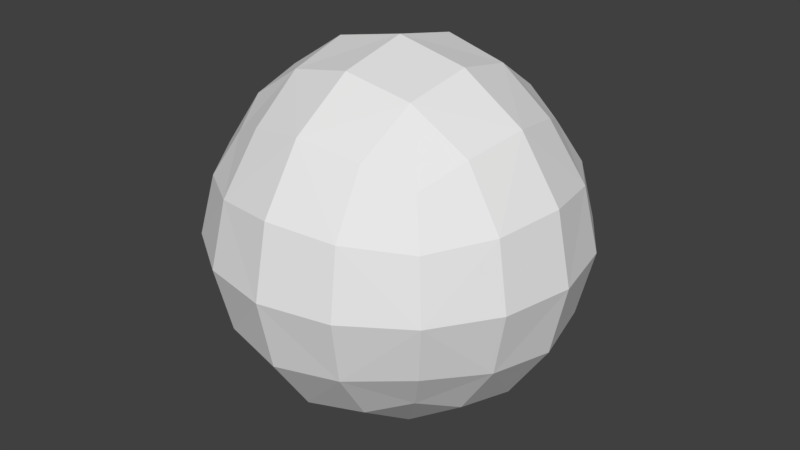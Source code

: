 # Source: bansheeeye.blend  (saved by Blender 2.79.0; exported with 4.5.12 LTS)
import bpy
from mathutils import Matrix  # noqa: F401  (used for matrix-valued properties, if any)

bpy.ops.wm.read_factory_settings(use_empty=True)
scene = bpy.context.scene
scene.name = 'Scene'

# ---- collections
col_collection_1 = bpy.data.collections.new('Collection 1'); scene.collection.children.link(col_collection_1)

# ---- materials (node trees are filled in below, after node groups)
mat_banshee_eye = bpy.data.materials.new('banshee_eye')
mat_banshee_eye.alpha_threshold = 0.0
mat_banshee_eye.use_transparent_shadow = False
mat_banshee_eye.roughness = 0.5
mat_banshee_eye.line_color = (0.0, 0.0, 0.0, 1.0)

# ---- material node trees

# ---- world
world_world = bpy.data.worlds.new('World'); scene.world = world_world
world_world.color = (0.05088, 0.05088, 0.05088)
world_world.use_sun_shadow = False
world_world.sun_shadow_jitter_overblur = 0.0
world_world.cycles.sampling_method = 'MANUAL'

# ---- meshes
me_base = bpy.data.meshes.new('Base')
me_base.from_pydata([(-0.1502, 0.06185, 0.06185), (0.06185, 0.1502, 0.06185), (0.1502, -0.06185, 0.06185), (-0.06185, -0.1502, 0.06185), (0.06185, -0.06185, -0.1502), (-0.06185, -0.06185, 0.1502), (0.06185, -0.06185, 0.1502), (-0.06185, -0.06185, -0.1502), (0.06185, -0.1502, 0.06185), (-0.06185, 0.1502, 0.06185), (-0.06185, 0.06185, -0.1502), (0.06185, 0.06185, 0.1502), (-0.06185, 0.06185, 0.1502), (0.06185, 0.06185, -0.1502), (0.1502, 0.06185, 0.06185), (-0.1502, -0.06185, 0.06185), (-0.1502, -0.06185, -0.06185), (0.1502, 0.06185, -0.06185), (-0.06185, 0.1502, -0.06185), (0.06185, -0.1502, -0.06185), (-0.06185, -0.1502, -0.06185), (0.1502, -0.06185, -0.06185), (0.06185, 0.1502, -0.06185), (-0.1502, 0.06185, -0.06185), (-0.1149, -0.05639, -0.1149), (-0.1149, -0.1149, 0.05639), (-0.1149, 0.05639, 0.1149), (-0.1149, 0.1149, -0.05639), (-0.05639, 0.1149, -0.1149), (0.05639, 0.1149, 0.1149), (0.1149, 0.1149, -0.05639), (0.1149, 0.05639, -0.1149), (0.1149, -0.05639, 0.1149), (0.1149, -0.1149, -0.05639), (0.05639, -0.1149, -0.1149), (-0.05639, -0.1149, 0.1149), (0.05639, 0.1149, -0.1149), (-0.05639, 0.1149, 0.1149), (-0.05639, -0.1149, -0.1149), (0.05639, -0.1149, 0.1149), (1.844e-09, -0.06731, 0.1635), (-3.688e-09, -0.06731, -0.1635), (0.0, -0.1635, -0.06731), (-3.688e-09, 0.1635, -0.06731), (-0.1149, 0.05639, -0.1149), (-0.1149, -0.05639, 0.1149), (0.1149, -0.05639, -0.1149), (0.1149, 0.05639, 0.1149), (3.688e-09, 0.06731, 0.1635), (-1.844e-09, 0.06731, -0.1635), (-0.06731, -5.532e-09, -0.1635), (0.06731, 5.532e-09, 0.1635), (-0.06731, 0.0, 0.1635), (0.06731, 0.0, -0.1635), (0.1635, 3.688e-09, -0.06731), (-0.1635, -3.688e-09, -0.06731), (-0.1149, -0.1149, -0.05639), (-0.1149, 0.1149, 0.05639), (0.1149, 0.1149, 0.05639), (0.1149, -0.1149, 0.05639), (3.688e-09, -0.1635, 0.06731), (-7.376e-09, 0.1635, 0.06731), (0.1635, 7.376e-09, 0.06731), (-0.1635, -3.688e-09, 0.06731), (-0.1635, -0.06731, -1.539e-16), (0.1635, 0.06731, -5.163e-09), (-0.06731, 0.1635, -1.291e-09), (0.06731, -0.1635, 1.291e-09), (-0.06731, -0.1635, 5.163e-09), (0.1635, -0.06731, -1.539e-16), (0.06731, 0.1635, -5.163e-09), (-0.1635, 0.06731, -5.163e-09), (-0.09673, -0.09673, -0.09673), (-0.09673, -0.09673, 0.09673), (-0.09673, 0.09673, -0.09673), (-0.09673, 0.09673, 0.09673), (0.09673, -0.09673, -0.09673), (0.09673, -0.09673, 0.09673), (0.09673, 0.09673, -0.09673), (0.09673, 0.09673, 0.09673), (-7.376e-09, 0.125, -0.125), (-3.688e-09, 0.125, 0.125), (3.688e-09, -0.125, -0.125), (7.376e-09, -0.125, 0.125), (-0.125, 0.0, -0.125), (-0.125, 0.0, 0.125), (0.125, 0.0, -0.125), (0.125, 0.0, 0.125), (-5.061e-09, 6.894e-11, 0.1779), (5.265e-09, 6.894e-11, -0.1779), (-0.125, -0.125, 5.163e-09), (-0.125, 0.125, -2.582e-09), (0.125, 0.125, -5.163e-09), (0.125, -0.125, 2.582e-09), (3.688e-09, -0.1779, -1.144e-10), (-3.688e-09, 0.1779, -1.144e-10), (0.1779, 3.688e-09, 5.163e-09), (-0.1779, -3.688e-09, -5.163e-09)], [], [(0, 71, 97, 63), (0, 63, 85, 26), (0, 26, 75, 57), (0, 57, 91, 71), (1, 70, 95, 61), (1, 61, 81, 29), (1, 29, 79, 58), (1, 58, 92, 70), (2, 69, 96, 62), (2, 62, 87, 32), (2, 32, 77, 59), (2, 59, 93, 69), (3, 68, 94, 60), (3, 60, 83, 35), (3, 35, 73, 25), (3, 25, 90, 68), (4, 41, 89, 53), (4, 53, 86, 46), (4, 46, 76, 34), (4, 34, 82, 41), (5, 40, 88, 52), (5, 52, 85, 45), (5, 45, 73, 35), (5, 35, 83, 40), (6, 32, 87, 51), (6, 51, 88, 40), (6, 40, 83, 39), (6, 39, 77, 32), (7, 24, 84, 50), (7, 50, 89, 41), (7, 41, 82, 38), (7, 38, 72, 24), (8, 67, 93, 59), (8, 59, 77, 39), (8, 39, 83, 60), (8, 60, 94, 67), (9, 66, 91, 57), (9, 57, 75, 37), (9, 37, 81, 61), (9, 61, 95, 66), (10, 44, 74, 28), (10, 28, 80, 49), (10, 49, 89, 50), (10, 50, 84, 44), (11, 47, 79, 29), (11, 29, 81, 48), (11, 48, 88, 51), (11, 51, 87, 47), (12, 48, 81, 37), (12, 37, 75, 26), (12, 26, 85, 52), (12, 52, 88, 48), (13, 49, 80, 36), (13, 36, 78, 31), (13, 31, 86, 53), (13, 53, 89, 49), (14, 65, 92, 58), (14, 58, 79, 47), (14, 47, 87, 62), (14, 62, 96, 65), (15, 64, 90, 25), (15, 25, 73, 45), (15, 45, 85, 63), (15, 63, 97, 64), (16, 24, 72, 56), (16, 56, 90, 64), (16, 64, 97, 55), (16, 55, 84, 24), (17, 31, 78, 30), (17, 30, 92, 65), (17, 65, 96, 54), (17, 54, 86, 31), (18, 28, 74, 27), (18, 27, 91, 66), (18, 66, 95, 43), (18, 43, 80, 28), (19, 34, 76, 33), (19, 33, 93, 67), (19, 67, 94, 42), (19, 42, 82, 34), (20, 38, 82, 42), (20, 42, 94, 68), (20, 68, 90, 56), (20, 56, 72, 38), (21, 46, 86, 54), (21, 54, 96, 69), (21, 69, 93, 33), (21, 33, 76, 46), (22, 36, 80, 43), (22, 43, 95, 70), (22, 70, 92, 30), (22, 30, 78, 36), (23, 44, 84, 55), (23, 55, 97, 71), (23, 71, 91, 27), (23, 27, 74, 44)])
_uv = me_base.uv_layers.new(name='UVMap')
_uv.uv.foreach_set('vector', [0.8575, 0.3758, 0.8647, 0.3055, 0.9597, 0.3046, 0.9359, 0.4091, 0.8575, 0.3758, 0.9359, 0.4091, 0.877, 0.4941, 0.8227, 0.4409, 0.8575, 0.3758, 0.8227, 0.4409, 0.7856, 0.4044, 0.7939, 0.3586, 0.8575, 0.3758, 0.7939, 0.3586, 0.7961, 0.3062, 0.8647, 0.3055, 0.636, 0.3586, 0.6334, 0.3077, 0.6865, 0.3072, 0.687, 0.3603, 0.636, 0.3586, 0.687, 0.3603, 0.6875, 0.4168, 0.6351, 0.4147, 0.636, 0.3586, 0.6351, 0.4147, 0.5893, 0.4063, 0.58, 0.3606, 0.636, 0.3586, 0.58, 0.3606, 0.5768, 0.3083, 0.6334, 0.3077, 0.2215, 0.8679, 0.2917, 0.876, 0.2914, 0.971, 0.1872, 0.9458, 0.2215, 0.8679, 0.1872, 0.9458, 0.1029, 0.8859, 0.1568, 0.8323, 0.2215, 0.8679, 0.1568, 0.8323, 0.1938, 0.7956, 0.2395, 0.8045, 0.2215, 0.8679, 0.2395, 0.8045, 0.2919, 0.8074, 0.2917, 0.876, 0.2415, 0.6467, 0.2924, 0.6446, 0.2922, 0.6977, 0.2391, 0.6976, 0.2415, 0.6467, 0.2391, 0.6976, 0.1826, 0.6974, 0.1854, 0.645, 0.2415, 0.6467, 0.1854, 0.645, 0.1944, 0.5993, 0.2402, 0.5906, 0.2415, 0.6467, 0.2402, 0.5906, 0.2926, 0.5881, 0.2924, 0.6446, 0.4624, 0.7685, 0.4705, 0.6983, 0.5655, 0.6986, 0.5403, 0.8028, 0.4624, 0.7685, 0.5403, 0.8028, 0.4804, 0.8871, 0.4268, 0.8332, 0.4624, 0.7685, 0.4268, 0.8332, 0.3901, 0.7962, 0.399, 0.7505, 0.4624, 0.7685, 0.399, 0.7505, 0.4019, 0.6981, 0.4705, 0.6983, 0.1221, 0.627, 0.114, 0.6972, 0.01901, 0.6969, 0.04416, 0.5927, 0.1221, 0.627, 0.04416, 0.5927, 0.1041, 0.5084, 0.1577, 0.5623, 0.1221, 0.627, 0.1577, 0.5623, 0.1944, 0.5993, 0.1854, 0.645, 0.1221, 0.627, 0.1854, 0.645, 0.1826, 0.6974, 0.114, 0.6972, 0.1217, 0.7675, 0.1568, 0.8323, 0.1029, 0.8859, 0.0435, 0.8012, 0.1217, 0.7675, 0.0435, 0.8012, 0.01901, 0.6969, 0.114, 0.6972, 0.1217, 0.7675, 0.114, 0.6972, 0.1826, 0.6974, 0.1851, 0.7498, 0.1217, 0.7675, 0.1851, 0.7498, 0.1938, 0.7956, 0.1568, 0.8323, 0.4628, 0.628, 0.4277, 0.5632, 0.4816, 0.5096, 0.541, 0.5943, 0.4628, 0.628, 0.541, 0.5943, 0.5655, 0.6986, 0.4705, 0.6983, 0.4628, 0.628, 0.4705, 0.6983, 0.4019, 0.6981, 0.3994, 0.6457, 0.4628, 0.628, 0.3994, 0.6457, 0.3907, 0.5999, 0.4277, 0.5632, 0.2412, 0.7485, 0.2921, 0.7509, 0.2919, 0.8074, 0.2395, 0.8045, 0.2412, 0.7485, 0.2395, 0.8045, 0.1938, 0.7956, 0.1851, 0.7498, 0.2412, 0.7485, 0.1851, 0.7498, 0.1826, 0.6974, 0.2391, 0.6976, 0.2412, 0.7485, 0.2391, 0.6976, 0.2922, 0.6977, 0.2921, 0.7509, 0.7379, 0.3577, 0.7396, 0.3067, 0.7961, 0.3062, 0.7939, 0.3586, 0.7379, 0.3577, 0.7939, 0.3586, 0.7856, 0.4044, 0.7399, 0.4137, 0.7379, 0.3577, 0.7399, 0.4137, 0.6875, 0.4168, 0.687, 0.3603, 0.7379, 0.3577, 0.687, 0.3603, 0.6865, 0.3072, 0.7396, 0.3067, 0.7551, 0.1362, 0.8202, 0.1709, 0.7837, 0.2081, 0.7378, 0.1998, 0.7551, 0.1362, 0.7378, 0.1998, 0.6854, 0.1976, 0.6848, 0.129, 0.7551, 0.1362, 0.6848, 0.129, 0.6838, 0.03399, 0.7884, 0.05781, 0.7551, 0.1362, 0.7884, 0.05781, 0.8734, 0.1167, 0.8202, 0.1709, 0.6179, 0.4782, 0.5528, 0.4435, 0.5893, 0.4063, 0.6351, 0.4147, 0.6179, 0.4782, 0.6351, 0.4147, 0.6875, 0.4168, 0.6882, 0.4854, 0.6179, 0.4782, 0.6882, 0.4854, 0.6891, 0.5804, 0.5846, 0.5566, 0.6179, 0.4782, 0.5846, 0.5566, 0.4996, 0.4977, 0.5528, 0.4435, 0.7583, 0.4769, 0.6882, 0.4854, 0.6875, 0.4168, 0.7399, 0.4137, 0.7583, 0.4769, 0.7399, 0.4137, 0.7856, 0.4044, 0.8227, 0.4409, 0.7583, 0.4769, 0.8227, 0.4409, 0.877, 0.4941, 0.7931, 0.5546, 0.7583, 0.4769, 0.7931, 0.5546, 0.6891, 0.5804, 0.6882, 0.4854, 0.6146, 0.1376, 0.6848, 0.129, 0.6854, 0.1976, 0.633, 0.2008, 0.6146, 0.1376, 0.633, 0.2008, 0.5874, 0.21, 0.5502, 0.1735, 0.6146, 0.1376, 0.5502, 0.1735, 0.4959, 0.1203, 0.5798, 0.05981, 0.6146, 0.1376, 0.5798, 0.05981, 0.6838, 0.03399, 0.6848, 0.129, 0.5168, 0.3791, 0.5083, 0.3089, 0.5768, 0.3083, 0.58, 0.3606, 0.5168, 0.3791, 0.58, 0.3606, 0.5893, 0.4063, 0.5528, 0.4435, 0.5168, 0.3791, 0.5528, 0.4435, 0.4996, 0.4977, 0.4391, 0.4139, 0.5168, 0.3791, 0.4391, 0.4139, 0.4132, 0.3098, 0.5083, 0.3089, 0.2225, 0.5272, 0.2928, 0.5195, 0.2926, 0.5881, 0.2402, 0.5906, 0.2225, 0.5272, 0.2402, 0.5906, 0.1944, 0.5993, 0.1577, 0.5623, 0.2225, 0.5272, 0.1577, 0.5623, 0.1041, 0.5084, 0.1887, 0.449, 0.2225, 0.5272, 0.1887, 0.449, 0.2931, 0.4245, 0.2928, 0.5195, 0.363, 0.5276, 0.4277, 0.5632, 0.3907, 0.5999, 0.345, 0.591, 0.363, 0.5276, 0.345, 0.591, 0.2926, 0.5881, 0.2928, 0.5195, 0.363, 0.5276, 0.2928, 0.5195, 0.2931, 0.4245, 0.3973, 0.4497, 0.363, 0.5276, 0.3973, 0.4497, 0.4816, 0.5096, 0.4277, 0.5632, 0.5155, 0.2386, 0.5502, 0.1735, 0.5874, 0.21, 0.579, 0.2558, 0.5155, 0.2386, 0.579, 0.2558, 0.5768, 0.3083, 0.5083, 0.3089, 0.5155, 0.2386, 0.5083, 0.3089, 0.4132, 0.3098, 0.4371, 0.2053, 0.5155, 0.2386, 0.4371, 0.2053, 0.4959, 0.1203, 0.5502, 0.1735, 0.7369, 0.2558, 0.7378, 0.1998, 0.7837, 0.2081, 0.7929, 0.2538, 0.7369, 0.2558, 0.7929, 0.2538, 0.7961, 0.3062, 0.7396, 0.3067, 0.7369, 0.2558, 0.7396, 0.3067, 0.6865, 0.3072, 0.686, 0.2541, 0.7369, 0.2558, 0.686, 0.2541, 0.6854, 0.1976, 0.7378, 0.1998, 0.343, 0.7488, 0.399, 0.7505, 0.3901, 0.7962, 0.3443, 0.8049, 0.343, 0.7488, 0.3443, 0.8049, 0.2919, 0.8074, 0.2921, 0.7509, 0.343, 0.7488, 0.2921, 0.7509, 0.2922, 0.6977, 0.3453, 0.6979, 0.343, 0.7488, 0.3453, 0.6979, 0.4019, 0.6981, 0.399, 0.7505, 0.3433, 0.647, 0.3994, 0.6457, 0.4019, 0.6981, 0.3453, 0.6979, 0.3433, 0.647, 0.3453, 0.6979, 0.2922, 0.6977, 0.2924, 0.6446, 0.3433, 0.647, 0.2924, 0.6446, 0.2926, 0.5881, 0.345, 0.591, 0.3433, 0.647, 0.345, 0.591, 0.3907, 0.5999, 0.3994, 0.6457, 0.362, 0.8683, 0.4268, 0.8332, 0.4804, 0.8871, 0.3957, 0.9465, 0.362, 0.8683, 0.3957, 0.9465, 0.2914, 0.971, 0.2917, 0.876, 0.362, 0.8683, 0.2917, 0.876, 0.2919, 0.8074, 0.3443, 0.8049, 0.362, 0.8683, 0.3443, 0.8049, 0.3901, 0.7962, 0.4268, 0.8332, 0.635, 0.2568, 0.633, 0.2008, 0.6854, 0.1976, 0.686, 0.2541, 0.635, 0.2568, 0.686, 0.2541, 0.6865, 0.3072, 0.6334, 0.3077, 0.635, 0.2568, 0.6334, 0.3077, 0.5768, 0.3083, 0.579, 0.2558, 0.635, 0.2568, 0.579, 0.2558, 0.5874, 0.21, 0.633, 0.2008, 0.8561, 0.2353, 0.8202, 0.1709, 0.8734, 0.1167, 0.9339, 0.2006, 0.8561, 0.2353, 0.9339, 0.2006, 0.9597, 0.3046, 0.8647, 0.3055, 0.8561, 0.2353, 0.8647, 0.3055, 0.7961, 0.3062, 0.7929, 0.2538, 0.8561, 0.2353, 0.7929, 0.2538, 0.7837, 0.2081, 0.8202, 0.1709])
me_base.materials.append(mat_banshee_eye)
me_base.use_remesh_preserve_volume = False
me_base.use_remesh_preserve_attributes = False
me_base.use_mirror_vertex_groups = False
me_base.update()
me_tipa = bpy.data.meshes.new('TipA')
me_tipa.from_pydata([], [], [])
me_tipa.use_remesh_preserve_volume = False
me_tipa.use_remesh_preserve_attributes = False
me_tipa.use_mirror_vertex_groups = False
me_tipa.update()

# ---- objects
ob_base = bpy.data.objects.new('Base', me_base)
ob_tipa = bpy.data.objects.new('TipA', me_tipa)

# ---- transforms, parenting, visibility, modifiers, constraints
ob_base.location = (0.0, 0.0, 0.0)
ob_base.rotation_euler = (-1.571, -2.22e-16, 2.22e-16)
ob_base.lineart.crease_threshold = 0.0
ob_tipa.parent = ob_base
ob_tipa.matrix_parent_inverse = Matrix(((1.0, 2.22e-16, 2.22e-16, 0.0), (2.22e-16, -4.371e-08, -1.0, 0.0), (-2.22e-16, 1.0, -4.371e-08, 0.0), (0.0, 0.0, 0.0, 1.0)))
ob_tipa.location = (0.0, -0.1, 0.0)
ob_tipa.scale = (0.2, 0.2, 0.2)
ob_tipa.lineart.crease_threshold = 0.0

# ---- collection membership
col_collection_1.objects.link(ob_base)
col_collection_1.objects.link(ob_tipa)

# ---- scene / render settings (as saved in the file)
scene.frame_start = 1; scene.frame_end = 250; scene.frame_set(0)
scene.render.engine = 'BLENDER_EEVEE_NEXT'
scene.render.resolution_percentage = 50
scene.render.dither_intensity = 0.0
scene.cycles.use_denoising = False
scene.cycles.samples = 128
scene.cycles.sampling_pattern = 'TABULATED_SOBOL'
scene.cycles.use_adaptive_sampling = False
scene.cycles.use_light_tree = False
scene.cycles.blur_glossy = 0.0
scene.cycles.sample_clamp_indirect = 0.0
scene.view_settings.view_transform = 'Standard'
bpy.context.view_layer.update()

# ---- added for rendering (the .blend has no active camera and no usable light): camera, sun
cam_auto = bpy.data.cameras.new('AutoCamera')
cam_auto.lens = 50.0
cam_auto.sensor_width = 36.0
cam_auto.clip_end = 1000.0
ob_auto_camera = bpy.data.objects.new('AutoCamera', cam_auto)
scene.collection.objects.link(ob_auto_camera)
ob_auto_camera.location = (0.570133, -0.684159, 0.456106)
ob_auto_camera.rotation_euler = (1.09748, -7.21219e-08, 0.694738)
scene.camera = ob_auto_camera
light_auto_sun = bpy.data.lights.new('AutoSun', 'SUN')
light_auto_sun.energy = 3.0
light_auto_sun.angle = 0.0523599
ob_auto_sun = bpy.data.objects.new('AutoSun', light_auto_sun)
scene.collection.objects.link(ob_auto_sun)
ob_auto_sun.rotation_euler = (0.872665, 0.174533, 0.523599)
bpy.context.view_layer.update()
